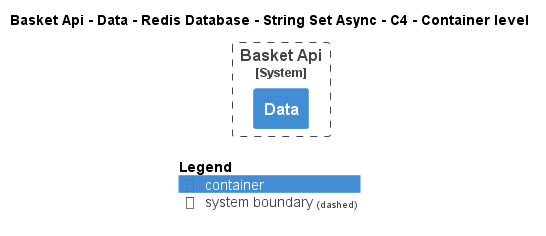

The diagram above was rendered by PlantUML. Its source (embedded in the PNG):
@startuml
!pragma layout smetana
!include ..\..\..\..\..\..\..\..\..\..\..\.c4s\C4_Container.puml

AddElementTag("c4interflow:lifecycle:new", $bgColor=green, $fontColor=#ffffff, $borderColor=green, $shadowing="False")
AddElementTag("c4interflow:lifecycle:changed", $bgColor=orange, $fontColor=#ffffff, $borderColor=orange, $shadowing="False")
AddElementTag("c4interflow:lifecycle:removed", $bgColor=red, $fontColor=#ffffff, $borderColor=red, $shadowing="False")

AddRelTag("c4interflow:lifecycle:new", $textColor=green, $lineColor=green)
AddRelTag("c4interflow:lifecycle:changed", $textColor=orange, $lineColor=orange)
AddRelTag("c4interflow:lifecycle:removed", $textColor=red, $lineColor=red)

SHOW_PERSON_PORTRAIT()
LAYOUT_TOP_DOWN()

skinparam linetype polyline

title Basket Api - Data - Redis Database - String Set Async - C4 - Container level


System_Boundary(dotnet.eShop.Architecture.SoftwareSystems.BasketApi, "Basket Api") {
    Container(dotnet.eShop.Architecture.SoftwareSystems.BasketApi.Containers.Data, "Data", "", "")
}



SHOW_LEGEND()
@enduml